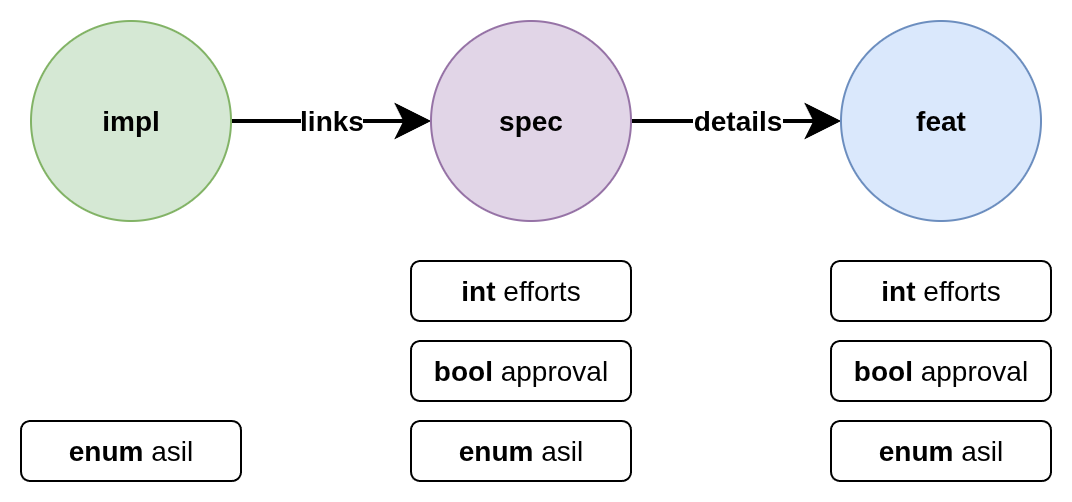

The diagram above was exported from draw.io. Its source (the exported page's mxGraphModel, read from the mxfile embedded in the PNG):
<mxGraphModel dx="1168" dy="1054" grid="1" gridSize="10" guides="1" tooltips="1" connect="1" arrows="1" fold="1" page="1" pageScale="1" pageWidth="827" pageHeight="1169" background="#FFFFFF" math="0" shadow="0">
  <root>
    <mxCell id="0" />
    <mxCell id="1" parent="0" />
    <mxCell id="z24h-tdlJzQ4mN1ZfxFx-4" value="links" style="rounded=0;orthogonalLoop=1;jettySize=auto;endSize=12;strokeWidth=2;textShadow=0;startFill=1;spacingLeft=0;spacingRight=0;html=1;fontSize=14;fontStyle=1" parent="1" source="z24h-tdlJzQ4mN1ZfxFx-1" target="z24h-tdlJzQ4mN1ZfxFx-2" edge="1">
      <mxGeometry relative="1" as="geometry">
        <mxPoint as="offset" />
      </mxGeometry>
    </mxCell>
    <mxCell id="z24h-tdlJzQ4mN1ZfxFx-1" value="impl" style="ellipse;whiteSpace=wrap;html=1;aspect=fixed;fontStyle=1;labelBackgroundColor=none;fillColor=#d5e8d4;strokeColor=#82b366;align=center;verticalAlign=middle;fontSize=14;" parent="1" vertex="1">
      <mxGeometry x="30" y="40" width="100" height="100" as="geometry" />
    </mxCell>
    <mxCell id="z24h-tdlJzQ4mN1ZfxFx-5" value="details" style="edgeStyle=none;shape=connector;rounded=0;orthogonalLoop=1;jettySize=auto;html=1;strokeColor=default;strokeWidth=2;align=center;verticalAlign=middle;fontFamily=Helvetica;fontSize=14;fontColor=default;labelBackgroundColor=default;endArrow=classic;endSize=12;fontStyle=1;spacingLeft=0;spacingRight=0;startFill=1;" parent="1" source="z24h-tdlJzQ4mN1ZfxFx-2" target="z24h-tdlJzQ4mN1ZfxFx-3" edge="1">
      <mxGeometry relative="1" as="geometry" />
    </mxCell>
    <mxCell id="z24h-tdlJzQ4mN1ZfxFx-2" value="spec" style="ellipse;whiteSpace=wrap;html=1;aspect=fixed;fontStyle=1;labelBackgroundColor=none;fillColor=#e1d5e7;strokeColor=#9673a6;fontSize=14;" parent="1" vertex="1">
      <mxGeometry x="230" y="40" width="100" height="100" as="geometry" />
    </mxCell>
    <mxCell id="z24h-tdlJzQ4mN1ZfxFx-3" value="feat" style="ellipse;whiteSpace=wrap;html=1;aspect=fixed;fontStyle=1;labelBackgroundColor=none;fillColor=#dae8fc;strokeColor=#6c8ebf;fontSize=14;" parent="1" vertex="1">
      <mxGeometry x="435" y="40" width="100" height="100" as="geometry" />
    </mxCell>
    <mxCell id="z24h-tdlJzQ4mN1ZfxFx-7" value="&lt;b&gt;int&lt;/b&gt;&amp;nbsp;efforts" style="rounded=1;whiteSpace=wrap;html=1;fontFamily=Helvetica;fontSize=14;fontColor=default;labelBackgroundColor=default;" parent="1" vertex="1">
      <mxGeometry x="220" y="160" width="110" height="30" as="geometry" />
    </mxCell>
    <mxCell id="z24h-tdlJzQ4mN1ZfxFx-8" value="&lt;b&gt;bool&lt;/b&gt;&amp;nbsp;approval" style="rounded=1;whiteSpace=wrap;html=1;fontFamily=Helvetica;fontSize=14;fontColor=default;labelBackgroundColor=default;" parent="1" vertex="1">
      <mxGeometry x="220" y="200" width="110" height="30" as="geometry" />
    </mxCell>
    <mxCell id="z24h-tdlJzQ4mN1ZfxFx-9" value="&lt;b&gt;enum&lt;/b&gt;&amp;nbsp;asil" style="rounded=1;whiteSpace=wrap;html=1;fontFamily=Helvetica;fontSize=14;fontColor=default;labelBackgroundColor=default;" parent="1" vertex="1">
      <mxGeometry x="25" y="240" width="110" height="30" as="geometry" />
    </mxCell>
    <mxCell id="z24h-tdlJzQ4mN1ZfxFx-10" value="&lt;b&gt;enum&lt;/b&gt;&amp;nbsp;asil" style="rounded=1;whiteSpace=wrap;html=1;fontFamily=Helvetica;fontSize=14;fontColor=default;labelBackgroundColor=default;" parent="1" vertex="1">
      <mxGeometry x="220" y="240" width="110" height="30" as="geometry" />
    </mxCell>
    <mxCell id="z24h-tdlJzQ4mN1ZfxFx-12" value="&lt;b&gt;int&lt;/b&gt;&amp;nbsp;efforts" style="rounded=1;whiteSpace=wrap;html=1;fontFamily=Helvetica;fontSize=14;fontColor=default;labelBackgroundColor=default;" parent="1" vertex="1">
      <mxGeometry x="430" y="160" width="110" height="30" as="geometry" />
    </mxCell>
    <mxCell id="z24h-tdlJzQ4mN1ZfxFx-13" value="&lt;b&gt;bool&lt;/b&gt;&amp;nbsp;approval" style="rounded=1;whiteSpace=wrap;html=1;fontFamily=Helvetica;fontSize=14;fontColor=default;labelBackgroundColor=default;" parent="1" vertex="1">
      <mxGeometry x="430" y="200" width="110" height="30" as="geometry" />
    </mxCell>
    <mxCell id="z24h-tdlJzQ4mN1ZfxFx-14" value="&lt;b&gt;enum&lt;/b&gt;&amp;nbsp;asil" style="rounded=1;whiteSpace=wrap;html=1;fontFamily=Helvetica;fontSize=14;fontColor=default;labelBackgroundColor=default;" parent="1" vertex="1">
      <mxGeometry x="430" y="240" width="110" height="30" as="geometry" />
    </mxCell>
  </root>
</mxGraphModel>